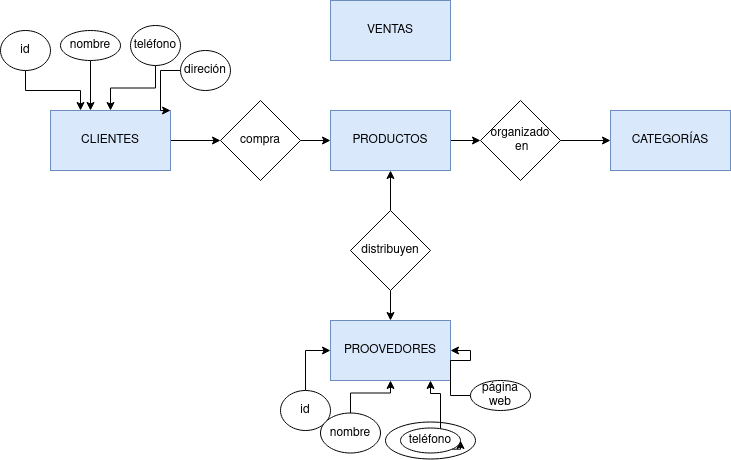

The diagram above was exported from draw.io. Its source (the exported page's mxGraphModel, read from the mxfile embedded in the PNG):
<mxGraphModel dx="1434" dy="752" grid="1" gridSize="10" guides="1" tooltips="1" connect="1" arrows="1" fold="1" page="1" pageScale="1" pageWidth="827" pageHeight="1169" math="0" shadow="0">
  <root>
    <mxCell id="0" />
    <mxCell id="1" parent="0" />
    <mxCell id="3m4Mw9AP95hj3dERnBnb-53" value="" style="ellipse;whiteSpace=wrap;html=1;" vertex="1" parent="1">
      <mxGeometry x="385" y="601.5" width="90" height="37" as="geometry" />
    </mxCell>
    <mxCell id="3m4Mw9AP95hj3dERnBnb-15" value="" style="edgeStyle=orthogonalEdgeStyle;rounded=0;orthogonalLoop=1;jettySize=auto;html=1;" edge="1" parent="1" source="3m4Mw9AP95hj3dERnBnb-3" target="3m4Mw9AP95hj3dERnBnb-7">
      <mxGeometry relative="1" as="geometry" />
    </mxCell>
    <mxCell id="3m4Mw9AP95hj3dERnBnb-3" value="PRODUCTOS" style="rounded=0;whiteSpace=wrap;html=1;fillColor=#dae8fc;strokeColor=#6c8ebf;" vertex="1" parent="1">
      <mxGeometry x="330" y="290" width="120" height="60" as="geometry" />
    </mxCell>
    <mxCell id="3m4Mw9AP95hj3dERnBnb-5" value="VENTAS" style="rounded=0;whiteSpace=wrap;html=1;fillColor=#dae8fc;strokeColor=#6c8ebf;" vertex="1" parent="1">
      <mxGeometry x="330" y="180" width="120" height="60" as="geometry" />
    </mxCell>
    <mxCell id="3m4Mw9AP95hj3dERnBnb-18" value="" style="edgeStyle=orthogonalEdgeStyle;rounded=0;orthogonalLoop=1;jettySize=auto;html=1;" edge="1" parent="1" source="3m4Mw9AP95hj3dERnBnb-7" target="3m4Mw9AP95hj3dERnBnb-8">
      <mxGeometry relative="1" as="geometry" />
    </mxCell>
    <mxCell id="3m4Mw9AP95hj3dERnBnb-7" value="&lt;div&gt;organizado&lt;/div&gt;&lt;div&gt;&amp;nbsp;en&lt;/div&gt;" style="rhombus;whiteSpace=wrap;html=1;" vertex="1" parent="1">
      <mxGeometry x="480" y="280" width="80" height="80" as="geometry" />
    </mxCell>
    <mxCell id="3m4Mw9AP95hj3dERnBnb-8" value="CATEGORÍAS" style="rounded=0;whiteSpace=wrap;html=1;fillColor=#dae8fc;strokeColor=#6c8ebf;" vertex="1" parent="1">
      <mxGeometry x="610" y="290" width="120" height="60" as="geometry" />
    </mxCell>
    <mxCell id="3m4Mw9AP95hj3dERnBnb-21" value="" style="edgeStyle=orthogonalEdgeStyle;rounded=0;orthogonalLoop=1;jettySize=auto;html=1;" edge="1" parent="1" source="3m4Mw9AP95hj3dERnBnb-9" target="3m4Mw9AP95hj3dERnBnb-3">
      <mxGeometry relative="1" as="geometry" />
    </mxCell>
    <mxCell id="3m4Mw9AP95hj3dERnBnb-22" value="" style="edgeStyle=orthogonalEdgeStyle;rounded=0;orthogonalLoop=1;jettySize=auto;html=1;" edge="1" parent="1" source="3m4Mw9AP95hj3dERnBnb-9" target="3m4Mw9AP95hj3dERnBnb-10">
      <mxGeometry relative="1" as="geometry" />
    </mxCell>
    <mxCell id="3m4Mw9AP95hj3dERnBnb-9" value="distribuyen" style="rhombus;whiteSpace=wrap;html=1;" vertex="1" parent="1">
      <mxGeometry x="350" y="390" width="80" height="80" as="geometry" />
    </mxCell>
    <mxCell id="3m4Mw9AP95hj3dERnBnb-10" value="PROOVEDORES" style="rounded=0;whiteSpace=wrap;html=1;fillColor=#dae8fc;strokeColor=#6c8ebf;" vertex="1" parent="1">
      <mxGeometry x="330" y="500" width="120" height="60" as="geometry" />
    </mxCell>
    <mxCell id="3m4Mw9AP95hj3dERnBnb-13" value="" style="edgeStyle=orthogonalEdgeStyle;rounded=0;orthogonalLoop=1;jettySize=auto;html=1;" edge="1" parent="1" source="3m4Mw9AP95hj3dERnBnb-11" target="3m4Mw9AP95hj3dERnBnb-12">
      <mxGeometry relative="1" as="geometry" />
    </mxCell>
    <mxCell id="3m4Mw9AP95hj3dERnBnb-11" value="CLIENTES" style="rounded=0;whiteSpace=wrap;html=1;fillColor=#dae8fc;strokeColor=#6c8ebf;" vertex="1" parent="1">
      <mxGeometry x="50" y="290" width="120" height="60" as="geometry" />
    </mxCell>
    <mxCell id="3m4Mw9AP95hj3dERnBnb-26" value="" style="edgeStyle=orthogonalEdgeStyle;rounded=0;orthogonalLoop=1;jettySize=auto;html=1;" edge="1" parent="1" source="3m4Mw9AP95hj3dERnBnb-12" target="3m4Mw9AP95hj3dERnBnb-3">
      <mxGeometry relative="1" as="geometry" />
    </mxCell>
    <mxCell id="3m4Mw9AP95hj3dERnBnb-12" value="compra" style="rhombus;whiteSpace=wrap;html=1;" vertex="1" parent="1">
      <mxGeometry x="220" y="280" width="80" height="80" as="geometry" />
    </mxCell>
    <mxCell id="3m4Mw9AP95hj3dERnBnb-34" style="edgeStyle=orthogonalEdgeStyle;rounded=0;orthogonalLoop=1;jettySize=auto;html=1;" edge="1" parent="1" source="3m4Mw9AP95hj3dERnBnb-27" target="3m4Mw9AP95hj3dERnBnb-11">
      <mxGeometry relative="1" as="geometry">
        <Array as="points">
          <mxPoint x="25" y="270" />
          <mxPoint x="80" y="270" />
        </Array>
      </mxGeometry>
    </mxCell>
    <mxCell id="3m4Mw9AP95hj3dERnBnb-27" value="id" style="ellipse;whiteSpace=wrap;html=1;" vertex="1" parent="1">
      <mxGeometry y="210" width="50" height="40" as="geometry" />
    </mxCell>
    <mxCell id="3m4Mw9AP95hj3dERnBnb-35" value="" style="edgeStyle=orthogonalEdgeStyle;rounded=0;orthogonalLoop=1;jettySize=auto;html=1;" edge="1" parent="1" source="3m4Mw9AP95hj3dERnBnb-28" target="3m4Mw9AP95hj3dERnBnb-11">
      <mxGeometry relative="1" as="geometry">
        <Array as="points">
          <mxPoint x="100" y="300" />
          <mxPoint x="100" y="300" />
        </Array>
      </mxGeometry>
    </mxCell>
    <mxCell id="3m4Mw9AP95hj3dERnBnb-28" value="nombre" style="ellipse;whiteSpace=wrap;html=1;" vertex="1" parent="1">
      <mxGeometry x="60" y="210" width="60" height="30" as="geometry" />
    </mxCell>
    <mxCell id="3m4Mw9AP95hj3dERnBnb-38" style="edgeStyle=orthogonalEdgeStyle;rounded=0;orthogonalLoop=1;jettySize=auto;html=1;entryX=1;entryY=0;entryDx=0;entryDy=0;" edge="1" parent="1" source="3m4Mw9AP95hj3dERnBnb-30" target="3m4Mw9AP95hj3dERnBnb-11">
      <mxGeometry relative="1" as="geometry" />
    </mxCell>
    <mxCell id="3m4Mw9AP95hj3dERnBnb-30" value="direción" style="ellipse;whiteSpace=wrap;html=1;" vertex="1" parent="1">
      <mxGeometry x="180" y="230" width="50" height="40" as="geometry" />
    </mxCell>
    <mxCell id="3m4Mw9AP95hj3dERnBnb-36" value="" style="edgeStyle=orthogonalEdgeStyle;rounded=0;orthogonalLoop=1;jettySize=auto;html=1;" edge="1" parent="1" source="3m4Mw9AP95hj3dERnBnb-31" target="3m4Mw9AP95hj3dERnBnb-11">
      <mxGeometry relative="1" as="geometry" />
    </mxCell>
    <mxCell id="3m4Mw9AP95hj3dERnBnb-31" value="teléfono" style="ellipse;whiteSpace=wrap;html=1;" vertex="1" parent="1">
      <mxGeometry x="130" y="205" width="50" height="40" as="geometry" />
    </mxCell>
    <mxCell id="3m4Mw9AP95hj3dERnBnb-43" style="edgeStyle=orthogonalEdgeStyle;rounded=0;orthogonalLoop=1;jettySize=auto;html=1;entryX=0;entryY=0.5;entryDx=0;entryDy=0;" edge="1" parent="1" source="3m4Mw9AP95hj3dERnBnb-39" target="3m4Mw9AP95hj3dERnBnb-10">
      <mxGeometry relative="1" as="geometry" />
    </mxCell>
    <mxCell id="3m4Mw9AP95hj3dERnBnb-39" value="id" style="ellipse;whiteSpace=wrap;html=1;" vertex="1" parent="1">
      <mxGeometry x="280" y="570" width="50" height="40" as="geometry" />
    </mxCell>
    <mxCell id="3m4Mw9AP95hj3dERnBnb-44" value="" style="edgeStyle=orthogonalEdgeStyle;rounded=0;orthogonalLoop=1;jettySize=auto;html=1;" edge="1" parent="1" source="3m4Mw9AP95hj3dERnBnb-40" target="3m4Mw9AP95hj3dERnBnb-10">
      <mxGeometry relative="1" as="geometry" />
    </mxCell>
    <mxCell id="3m4Mw9AP95hj3dERnBnb-40" value="nombre" style="ellipse;whiteSpace=wrap;html=1;" vertex="1" parent="1">
      <mxGeometry x="320" y="592.5" width="60" height="40" as="geometry" />
    </mxCell>
    <mxCell id="3m4Mw9AP95hj3dERnBnb-47" style="edgeStyle=orthogonalEdgeStyle;rounded=0;orthogonalLoop=1;jettySize=auto;html=1;exitX=1;exitY=1;exitDx=0;exitDy=0;" edge="1" parent="1" source="3m4Mw9AP95hj3dERnBnb-41">
      <mxGeometry relative="1" as="geometry">
        <mxPoint x="460" y="620" as="targetPoint" />
      </mxGeometry>
    </mxCell>
    <mxCell id="3m4Mw9AP95hj3dERnBnb-52" value="" style="edgeStyle=orthogonalEdgeStyle;rounded=0;orthogonalLoop=1;jettySize=auto;html=1;" edge="1" parent="1" source="3m4Mw9AP95hj3dERnBnb-41" target="3m4Mw9AP95hj3dERnBnb-10">
      <mxGeometry relative="1" as="geometry">
        <Array as="points">
          <mxPoint x="440" y="573" />
          <mxPoint x="430" y="573" />
        </Array>
      </mxGeometry>
    </mxCell>
    <mxCell id="3m4Mw9AP95hj3dERnBnb-41" value="teléfono" style="ellipse;whiteSpace=wrap;html=1;" vertex="1" parent="1">
      <mxGeometry x="400" y="607.5" width="60" height="25" as="geometry" />
    </mxCell>
    <mxCell id="3m4Mw9AP95hj3dERnBnb-50" style="edgeStyle=orthogonalEdgeStyle;rounded=0;orthogonalLoop=1;jettySize=auto;html=1;" edge="1" parent="1" source="3m4Mw9AP95hj3dERnBnb-42" target="3m4Mw9AP95hj3dERnBnb-10">
      <mxGeometry relative="1" as="geometry" />
    </mxCell>
    <mxCell id="3m4Mw9AP95hj3dERnBnb-42" value="página web" style="ellipse;whiteSpace=wrap;html=1;" vertex="1" parent="1">
      <mxGeometry x="470" y="560" width="60" height="30" as="geometry" />
    </mxCell>
  </root>
</mxGraphModel>